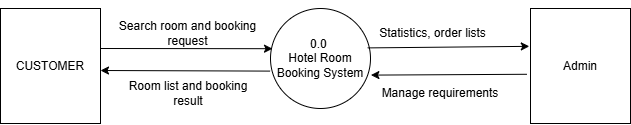

The diagram above was exported from draw.io. Its source (the exported page's mxGraphModel, read from the mxfile embedded in the PNG):
<mxGraphModel dx="1034" dy="570" grid="1" gridSize="10" guides="1" tooltips="1" connect="1" arrows="1" fold="1" page="1" pageScale="1" pageWidth="850" pageHeight="1100" math="0" shadow="0">
  <root>
    <mxCell id="0" />
    <mxCell id="1" parent="0" />
    <mxCell id="pY-myhWGlq31BvfmvZwT-1" value="Search room and booking request" style="text;html=1;whiteSpace=wrap;strokeColor=none;fillColor=none;align=center;verticalAlign=middle;rounded=0;" parent="1" vertex="1">
      <mxGeometry x="240" y="291.25" width="155" height="67.5" as="geometry" />
    </mxCell>
    <mxCell id="pY-myhWGlq31BvfmvZwT-2" value="Manage requirements" style="text;html=1;whiteSpace=wrap;strokeColor=none;fillColor=none;align=center;verticalAlign=middle;rounded=0;" parent="1" vertex="1">
      <mxGeometry x="505" y="370" width="130" height="30" as="geometry" />
    </mxCell>
    <mxCell id="pY-myhWGlq31BvfmvZwT-5" value="Room list and booking result" style="text;html=1;whiteSpace=wrap;strokeColor=none;fillColor=none;align=center;verticalAlign=middle;rounded=0;" parent="1" vertex="1">
      <mxGeometry x="252.5" y="370" width="130" height="30" as="geometry" />
    </mxCell>
    <mxCell id="pY-myhWGlq31BvfmvZwT-6" value="Statistics, order lists" style="text;html=1;whiteSpace=wrap;strokeColor=none;fillColor=none;align=center;verticalAlign=middle;rounded=0;" parent="1" vertex="1">
      <mxGeometry x="490" y="310" width="145" height="30" as="geometry" />
    </mxCell>
    <mxCell id="pY-myhWGlq31BvfmvZwT-7" value="0.0&amp;nbsp;&lt;div&gt;Hotel Room Booking System&lt;/div&gt;" style="shape=ellipse;html=1;dashed=0;whiteSpace=wrap;aspect=fixed;perimeter=ellipsePerimeter;rounded=0;shadow=0;glass=0;strokeColor=default;strokeWidth=1;align=center;verticalAlign=middle;fontFamily=Helvetica;fontSize=12;fontColor=default;fillColor=default;gradientColor=none;" parent="1" vertex="1">
      <mxGeometry x="400" y="300" width="100" height="100" as="geometry" />
    </mxCell>
    <mxCell id="pY-myhWGlq31BvfmvZwT-8" value="CUSTOMER" style="html=1;dashed=0;whiteSpace=wrap;rounded=0;shadow=0;glass=0;strokeColor=default;strokeWidth=1;align=center;verticalAlign=middle;fontFamily=Helvetica;fontSize=12;fontColor=default;fillColor=default;gradientColor=none;" parent="1" vertex="1">
      <mxGeometry x="130" y="300" width="100" height="115" as="geometry" />
    </mxCell>
    <mxCell id="pY-myhWGlq31BvfmvZwT-9" value="" style="endArrow=classic;html=1;rounded=0;fontFamily=Helvetica;fontSize=12;fontColor=default;entryX=0.02;entryY=0.402;entryDx=0;entryDy=0;entryPerimeter=0;" parent="1" target="pY-myhWGlq31BvfmvZwT-7" edge="1">
      <mxGeometry width="50" height="50" relative="1" as="geometry">
        <mxPoint x="230" y="340" as="sourcePoint" />
        <mxPoint x="290" y="420" as="targetPoint" />
      </mxGeometry>
    </mxCell>
    <mxCell id="pY-myhWGlq31BvfmvZwT-10" value="" style="endArrow=classic;html=1;rounded=0;fontFamily=Helvetica;fontSize=12;fontColor=default;exitX=-0.004;exitY=0.626;exitDx=0;exitDy=0;exitPerimeter=0;" parent="1" source="pY-myhWGlq31BvfmvZwT-7" edge="1">
      <mxGeometry width="50" height="50" relative="1" as="geometry">
        <mxPoint x="229.99999999999977" y="368.32000000000005" as="sourcePoint" />
        <mxPoint x="230" y="362" as="targetPoint" />
      </mxGeometry>
    </mxCell>
    <mxCell id="pY-myhWGlq31BvfmvZwT-11" value="Admin" style="html=1;dashed=0;whiteSpace=wrap;rounded=0;shadow=0;glass=0;strokeColor=default;strokeWidth=1;align=center;verticalAlign=middle;fontFamily=Helvetica;fontSize=12;fontColor=default;fillColor=default;gradientColor=none;" parent="1" vertex="1">
      <mxGeometry x="660" y="300" width="100" height="115" as="geometry" />
    </mxCell>
    <mxCell id="pY-myhWGlq31BvfmvZwT-12" value="" style="endArrow=classic;html=1;rounded=0;exitX=0.972;exitY=0.394;exitDx=0;exitDy=0;exitPerimeter=0;entryX=-0.012;entryY=0.329;entryDx=0;entryDy=0;entryPerimeter=0;" parent="1" source="pY-myhWGlq31BvfmvZwT-7" target="pY-myhWGlq31BvfmvZwT-11" edge="1">
      <mxGeometry width="50" height="50" relative="1" as="geometry">
        <mxPoint x="510" y="340" as="sourcePoint" />
        <mxPoint x="650" y="340" as="targetPoint" />
      </mxGeometry>
    </mxCell>
    <mxCell id="pY-myhWGlq31BvfmvZwT-13" value="" style="endArrow=classic;html=1;rounded=0;exitX=-0.036;exitY=0.572;exitDx=0;exitDy=0;exitPerimeter=0;entryX=1.004;entryY=0.666;entryDx=0;entryDy=0;entryPerimeter=0;" parent="1" source="pY-myhWGlq31BvfmvZwT-11" target="pY-myhWGlq31BvfmvZwT-7" edge="1">
      <mxGeometry width="50" height="50" relative="1" as="geometry">
        <mxPoint x="636" y="364" as="sourcePoint" />
        <mxPoint x="530" y="390" as="targetPoint" />
      </mxGeometry>
    </mxCell>
  </root>
</mxGraphModel>